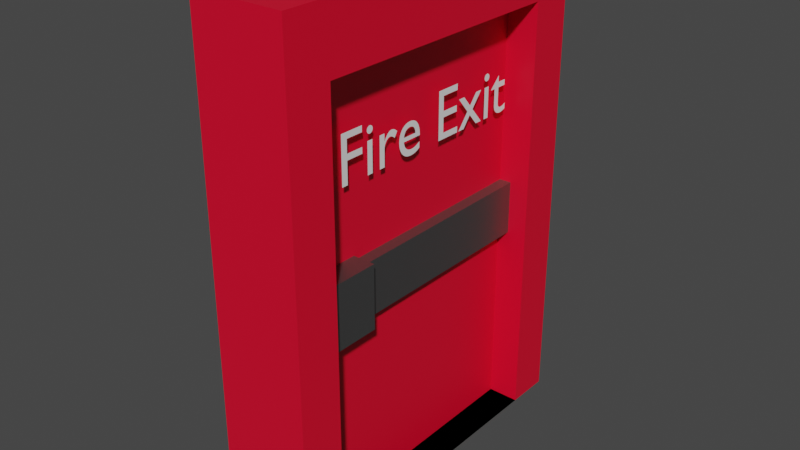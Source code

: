# Source: fire_exit.blend  (saved by Blender 3.6.14; exported with 4.5.12 LTS)
import bpy
from mathutils import Matrix  # noqa: F401  (used for matrix-valued properties, if any)

bpy.ops.wm.read_factory_settings(use_empty=True)
scene = bpy.context.scene
scene.name = 'Scene'

# ---- collections
col_collection = bpy.data.collections.new('Collection'); scene.collection.children.link(col_collection)

# ---- materials (node trees are filled in below, after node groups)
mat_material = bpy.data.materials.new('Material')
mat_material.alpha_threshold = 0.0
mat_material.use_transparent_shadow = False
mat_material.roughness = 0.5
mat_material.line_color = (0.0, 0.0, 0.0, 1.0)
mat_metal = bpy.data.materials.new('Metal')
mat_metal.use_transparent_shadow = False

# ---- material node trees
mat_material.use_nodes = True; mat_material.node_tree.nodes.clear()
_N = mat_material.node_tree.nodes; _L = mat_material.node_tree.links
n0 = _N.new('ShaderNodeOutputMaterial'); n0.name = 'Material Output'; n0.location = (300, 300)
n1 = _N.new('ShaderNodeBsdfPrincipled'); n1.name = 'Principled BSDF'; n1.location = (10, 300)
n1.distribution = 'GGX'
n1.subsurface_method = 'RANDOM_WALK_SKIN'
n1.inputs[0].default_value = (0.8, 0.0, 0.02585, 1.0)
n1.inputs[3].default_value = 1.45
n1.inputs[27].default_value = (0.0, 0.0, 0.0, 1.0)
n1.inputs[28].default_value = 1.0
_L.new(n1.outputs[0], n0.inputs[0])
n0.is_active_output = True
mat_metal.use_nodes = True; mat_metal.node_tree.nodes.clear()
_N = mat_metal.node_tree.nodes; _L = mat_metal.node_tree.links
n0 = _N.new('ShaderNodeBsdfPrincipled'); n0.name = 'Principled BSDF'; n0.location = (10, 300)
n0.distribution = 'GGX'
n0.subsurface_method = 'RANDOM_WALK_SKIN'
n0.inputs[0].default_value = (0.2139, 0.2139, 0.2139, 1.0)
n0.inputs[1].default_value = 0.9273
n0.inputs[3].default_value = 1.45
n0.inputs[13].default_value = 0.6236
n0.inputs[14].default_value = (0.9898, 0.9898, 0.9898, 1.0)
n0.inputs[27].default_value = (0.0, 0.0, 0.0, 1.0)
n0.inputs[28].default_value = 1.0
n1 = _N.new('ShaderNodeOutputMaterial'); n1.name = 'Material Output'; n1.location = (300, 300)
_L.new(n0.outputs[0], n1.inputs[0])
n1.is_active_output = True

# ---- world
world_world = bpy.data.worlds.new('World'); scene.world = world_world
world_world.use_nodes = True; world_world.node_tree.nodes.clear()
_N = world_world.node_tree.nodes; _L = world_world.node_tree.links
n0 = _N.new('ShaderNodeOutputWorld'); n0.name = 'World Output'; n0.location = (300, 300)
n1 = _N.new('ShaderNodeBackground'); n1.name = 'Background'; n1.location = (10, 300)
n1.inputs[0].default_value = (0.05088, 0.05088, 0.05088, 1.0)
_L.new(n1.outputs[0], n0.inputs[0])
n0.is_active_output = True
world_world.color = (0.05088, 0.05088, 0.05088)
world_world.use_sun_shadow = False
world_world.sun_shadow_jitter_overblur = 0.0

# ---- meshes
me_cube = bpy.data.meshes.new('Cube')
me_cube.from_pydata([(1.0, 1.0, 1.0), (1.0, 1.0, -1.0), (1.0, -1.0, 1.0), (1.0, -1.0, -1.0), (-1.0, 1.0, 1.0), (-1.0, 1.0, -1.0), (-1.0, -1.0, 1.0), (-1.0, -1.0, -1.0), (-1.0, 0.0, -1.0), (1.0, 0.0, 1.0), (-1.0, 0.0, 1.0), (1.0, 0.0, -1.0), (-1.0, 0.5, 1.0), (1.0, 0.5, -1.0), (-1.0, 0.5, -1.0), (1.0, 0.5, 1.0), (-1.0, -0.5, -1.0), (1.0, -0.5, 1.0), (-1.0, -0.5, 1.0), (1.0, -0.5, -1.0), (1.0, 1.0, 0.0), (-1.0, -1.0, 0.0), (1.0, -1.0, 0.0), (-1.0, 1.0, 0.0), (-1.0, 0.0, 0.0), (-1.0, 0.5, 0.0), (-1.0, -0.5, 0.0), (-1.0, -1.0, 0.5), (1.0, 1.0, 0.5), (1.0, -1.0, 0.5), (-1.0, 1.0, 0.5), (-1.0, 0.0, 0.5), (-1.0, 0.5, 0.5), (-1.0, -0.5, 0.5), (-1.0, 0.75, 1.0), (1.0, 0.75, -1.0), (-1.0, 0.75, -1.0), (1.0, 0.75, 1.0), (1.0, 0.75, 0.0), (-1.0, 0.75, 0.0), (1.0, 0.75, 0.5), (-1.0, 0.75, 0.5), (-1.0, -0.75, -1.0), (1.0, -0.75, 1.0), (-1.0, -0.75, 1.0), (1.0, -0.75, -1.0), (-1.0, -0.75, 0.0), (1.0, -0.75, 0.0), (-1.0, -0.75, 0.5), (1.0, -0.75, 0.5), (-1.0, -1.0, 0.75), (1.0, 1.0, 0.75), (1.0, -1.0, 0.75), (-1.0, 1.0, 0.75), (1.0, 0.0, 0.75), (-1.0, 0.0, 0.75), (1.0, 0.5, 0.75), (-1.0, 0.5, 0.75), (-1.0, -0.5, 0.75), (1.0, -0.5, 0.75), (1.0, 0.75, 0.75), (-1.0, 0.75, 0.75), (-1.0, -0.75, 0.75), (1.0, -0.75, 0.75), (0.32, -0.5, -1.0), (0.32, 0.0, -1.0), (0.32, 0.0, 0.0), (0.32, 0.5, -1.0), (0.32, 0.5, 0.0), (0.32, -0.75, -1.0), (0.32, -0.5, 0.0), (0.32, 0.0, 0.5), (0.32, 0.5, 0.5), (0.32, -0.5, 0.5), (0.32, 0.75, 0.0), (0.32, 0.0, 0.75), (0.32, 0.5, 0.75), (0.32, -0.5, 0.75), (0.32, 0.75, 0.5), (0.32, 0.75, -1.0), (0.32, 0.75, 0.75), (0.32, -0.75, 0.0), (0.32, -0.75, 0.5), (0.32, -0.75, 0.75)], [], [(43, 44, 6, 2), (52, 2, 6, 50), (61, 34, 4, 53), (42, 45, 3, 7), (63, 43, 2, 52), (53, 4, 0, 51), (56, 15, 9, 54), (14, 13, 11, 8), (58, 18, 10, 55), (15, 12, 10, 9), (37, 34, 12, 15), (36, 35, 13, 14), (60, 37, 15, 56), (55, 10, 12, 57), (62, 44, 18, 58), (54, 9, 17, 59), (8, 11, 19, 16), (9, 10, 18, 17), (49, 47, 81, 82), (42, 46, 26, 16), (8, 24, 25, 14), (59, 63, 83, 77), (16, 26, 24, 8), (38, 40, 78, 74), (5, 23, 20, 1), (45, 47, 22, 3), (36, 39, 23, 5), (3, 22, 21, 7), (60, 56, 76, 80), (46, 48, 33, 26), (24, 31, 32, 25), (13, 35, 79, 67), (26, 33, 31, 24), (45, 19, 64, 69), (23, 30, 28, 20), (47, 49, 29, 22), (39, 41, 30, 23), (22, 29, 27, 21), (25, 32, 41, 39), (20, 28, 40, 38), (14, 25, 39, 36), (1, 20, 38, 35), (51, 0, 37, 60), (5, 1, 35, 36), (0, 4, 34, 37), (57, 12, 34, 61), (63, 49, 82, 83), (21, 27, 48, 46), (54, 59, 77, 75), (7, 21, 46, 42), (50, 6, 44, 62), (59, 17, 43, 63), (16, 19, 45, 42), (17, 18, 44, 43), (19, 11, 65, 64), (27, 50, 62, 48), (32, 57, 61, 41), (28, 51, 60, 40), (40, 60, 80, 78), (48, 62, 58, 33), (31, 55, 57, 32), (11, 13, 67, 65), (33, 58, 55, 31), (47, 45, 69, 81), (30, 53, 51, 28), (49, 63, 52, 29), (41, 61, 53, 30), (29, 52, 50, 27), (65, 66, 70, 64), (79, 74, 68, 67), (67, 68, 66, 65), (66, 71, 73, 70), (74, 78, 72, 68), (68, 72, 71, 66), (70, 73, 82, 81), (64, 70, 81, 69), (73, 77, 83, 82), (71, 75, 77, 73), (78, 80, 76, 72), (72, 76, 75, 71), (56, 54, 75, 76), (35, 38, 74, 79)])
_uv = me_cube.uv_layers.new(name='UVMap')
_uv.uv.foreach_set('vector', [0.625, 0.7188, 0.875, 0.7188, 0.875, 0.75, 0.625, 0.75, 0.5938, 0.75, 0.625, 0.75, 0.625, 1.0, 0.5938, 1.0, 0.5938, 0.2188, 0.625, 0.2188, 0.625, 0.25, 0.5938, 0.25, 0.125, 0.7188, 0.375, 0.7188, 0.375, 0.75, 0.125, 0.75, 0.5938, 0.7188, 0.625, 0.7188, 0.625, 0.75, 0.5938, 0.75, 0.5938, 0.25, 0.625, 0.25, 0.625, 0.5, 0.5938, 0.5, 0.5938, 0.5625, 0.625, 0.5625, 0.625, 0.625, 0.5938, 0.625, 0.125, 0.5625, 0.375, 0.5625, 0.375, 0.625, 0.125, 0.625, 0.5938, 0.0625, 0.625, 0.0625, 0.625, 0.125, 0.5938, 0.125, 0.625, 0.5625, 0.875, 0.5625, 0.875, 0.625, 0.625, 0.625, 0.625, 0.5312, 0.875, 0.5312, 0.875, 0.5625, 0.625, 0.5625, 0.125, 0.5312, 0.375, 0.5312, 0.375, 0.5625, 0.125, 0.5625, 0.5938, 0.5312, 0.625, 0.5312, 0.625, 0.5625, 0.5938, 0.5625, 0.5938, 0.125, 0.625, 0.125, 0.625, 0.1875, 0.5938, 0.1875, 0.5938, 0.03125, 0.625, 0.03125, 0.625, 0.0625, 0.5938, 0.0625, 0.5938, 0.625, 0.625, 0.625, 0.625, 0.6875, 0.5938, 0.6875, 0.125, 0.625, 0.375, 0.625, 0.375, 0.6875, 0.125, 0.6875, 0.625, 0.625, 0.875, 0.625, 0.875, 0.6875, 0.625, 0.6875, 0.5625, 0.7188, 0.5, 0.7188, 0.5, 0.7188, 0.5625, 0.7188, 0.375, 0.03125, 0.5, 0.03125, 0.5, 0.0625, 0.375, 0.0625, 0.375, 0.125, 0.5, 0.125, 0.5, 0.1875, 0.375, 0.1875, 0.5938, 0.6875, 0.5938, 0.7188, 0.5938, 0.7188, 0.5938, 0.6875, 0.375, 0.0625, 0.5, 0.0625, 0.5, 0.125, 0.375, 0.125, 0.5, 0.5312, 0.5625, 0.5312, 0.5625, 0.5312, 0.5, 0.5312, 0.375, 0.25, 0.5, 0.25, 0.5, 0.5, 0.375, 0.5, 0.375, 0.7188, 0.5, 0.7188, 0.5, 0.75, 0.375, 0.75, 0.375, 0.2188, 0.5, 0.2188, 0.5, 0.25, 0.375, 0.25, 0.375, 0.75, 0.5, 0.75, 0.5, 1.0, 0.375, 1.0, 0.5938, 0.5312, 0.5938, 0.5625, 0.5938, 0.5625, 0.5938, 0.5312, 0.5, 0.03125, 0.5625, 0.03125, 0.5625, 0.0625, 0.5, 0.0625, 0.5, 0.125, 0.5625, 0.125, 0.5625, 0.1875, 0.5, 0.1875, 0.375, 0.5625, 0.375, 0.5312, 0.375, 0.5312, 0.375, 0.5625, 0.5, 0.0625, 0.5625, 0.0625, 0.5625, 0.125, 0.5, 0.125, 0.375, 0.7188, 0.375, 0.6875, 0.375, 0.6875, 0.375, 0.7188, 0.5, 0.25, 0.5625, 0.25, 0.5625, 0.5, 0.5, 0.5, 0.5, 0.7188, 0.5625, 0.7188, 0.5625, 0.75, 0.5, 0.75, 0.5, 0.2188, 0.5625, 0.2188, 0.5625, 0.25, 0.5, 0.25, 0.5, 0.75, 0.5625, 0.75, 0.5625, 1.0, 0.5, 1.0, 0.5, 0.1875, 0.5625, 0.1875, 0.5625, 0.2188, 0.5, 0.2188, 0.5, 0.5, 0.5625, 0.5, 0.5625, 0.5312, 0.5, 0.5312, 0.375, 0.1875, 0.5, 0.1875, 0.5, 0.2188, 0.375, 0.2188, 0.375, 0.5, 0.5, 0.5, 0.5, 0.5312, 0.375, 0.5312, 0.5938, 0.5, 0.625, 0.5, 0.625, 0.5312, 0.5938, 0.5312, 0.125, 0.5, 0.375, 0.5, 0.375, 0.5312, 0.125, 0.5312, 0.625, 0.5, 0.875, 0.5, 0.875, 0.5312, 0.625, 0.5312, 0.5938, 0.1875, 0.625, 0.1875, 0.625, 0.2188, 0.5938, 0.2188, 0.5938, 0.7188, 0.5625, 0.7188, 0.5625, 0.7188, 0.5938, 0.7188, 0.5, 0.0, 0.5625, 0.0, 0.5625, 0.03125, 0.5, 0.03125, 0.5938, 0.625, 0.5938, 0.6875, 0.5938, 0.6875, 0.5938, 0.625, 0.375, 0.0, 0.5, 0.0, 0.5, 0.03125, 0.375, 0.03125, 0.5938, 0.0, 0.625, 0.0, 0.625, 0.03125, 0.5938, 0.03125, 0.5938, 0.6875, 0.625, 0.6875, 0.625, 0.7188, 0.5938, 0.7188, 0.125, 0.6875, 0.375, 0.6875, 0.375, 0.7188, 0.125, 0.7188, 0.625, 0.6875, 0.875, 0.6875, 0.875, 0.7188, 0.625, 0.7188, 0.375, 0.6875, 0.375, 0.625, 0.375, 0.625, 0.375, 0.6875, 0.5625, 0.0, 0.5938, 0.0, 0.5938, 0.03125, 0.5625, 0.03125, 0.5625, 0.1875, 0.5938, 0.1875, 0.5938, 0.2188, 0.5625, 0.2188, 0.5625, 0.5, 0.5938, 0.5, 0.5938, 0.5312, 0.5625, 0.5312, 0.5625, 0.5312, 0.5938, 0.5312, 0.5938, 0.5312, 0.5625, 0.5312, 0.5625, 0.03125, 0.5938, 0.03125, 0.5938, 0.0625, 0.5625, 0.0625, 0.5625, 0.125, 0.5938, 0.125, 0.5938, 0.1875, 0.5625, 0.1875, 0.375, 0.625, 0.375, 0.5625, 0.375, 0.5625, 0.375, 0.625, 0.5625, 0.0625, 0.5938, 0.0625, 0.5938, 0.125, 0.5625, 0.125, 0.5, 0.7188, 0.375, 0.7188, 0.375, 0.7188, 0.5, 0.7188, 0.5625, 0.25, 0.5938, 0.25, 0.5938, 0.5, 0.5625, 0.5, 0.5625, 0.7188, 0.5938, 0.7188, 0.5938, 0.75, 0.5625, 0.75, 0.5625, 0.2188, 0.5938, 0.2188, 0.5938, 0.25, 0.5625, 0.25, 0.5625, 0.75, 0.5938, 0.75, 0.5938, 1.0, 0.5625, 1.0, 0.375, 0.625, 0.5, 0.625, 0.5, 0.6875, 0.375, 0.6875, 0.375, 0.5312, 0.5, 0.5312, 0.5, 0.5625, 0.375, 0.5625, 0.375, 0.5625, 0.5, 0.5625, 0.5, 0.625, 0.375, 0.625, 0.5, 0.625, 0.5625, 0.625, 0.5625, 0.6875, 0.5, 0.6875, 0.5, 0.5312, 0.5625, 0.5312, 0.5625, 0.5625, 0.5, 0.5625, 0.5, 0.5625, 0.5625, 0.5625, 0.5625, 0.625, 0.5, 0.625, 0.5, 0.6875, 0.5625, 0.6875, 0.5625, 0.7188, 0.5, 0.7188, 0.375, 0.6875, 0.5, 0.6875, 0.5, 0.7188, 0.375, 0.7188, 0.5625, 0.6875, 0.5938, 0.6875, 0.5938, 0.7188, 0.5625, 0.7188, 0.5625, 0.625, 0.5938, 0.625, 0.5938, 0.6875, 0.5625, 0.6875, 0.5625, 0.5312, 0.5938, 0.5312, 0.5938, 0.5625, 0.5625, 0.5625, 0.5625, 0.5625, 0.5938, 0.5625, 0.5938, 0.625, 0.5625, 0.625, 0.5938, 0.5625, 0.5938, 0.625, 0.5938, 0.625, 0.5938, 0.5625, 0.375, 0.5312, 0.5, 0.5312, 0.5, 0.5312, 0.375, 0.5312])
me_cube.materials.append(mat_material)
me_cube.use_mirror_vertex_groups = False
me_cube.update()
me_cube_001 = bpy.data.meshes.new('Cube.001')
me_cube_001.from_pydata([(-1.0, -1.0, -1.0), (-1.0, -1.0, 1.0), (-1.0, 1.0, -1.0), (-1.0, 1.0, 1.0), (1.0, -1.0, -1.0), (1.0, -1.0, 1.0), (1.0, 1.0, -1.0), (1.0, 1.0, 1.0)], [], [(0, 1, 3, 2), (2, 3, 7, 6), (6, 7, 5, 4), (4, 5, 1, 0), (2, 6, 4, 0), (7, 3, 1, 5)])
_uv = me_cube_001.uv_layers.new(name='UVMap')
_uv.uv.foreach_set('vector', [0.375, 0.0, 0.625, 0.0, 0.625, 0.25, 0.375, 0.25, 0.375, 0.25, 0.625, 0.25, 0.625, 0.5, 0.375, 0.5, 0.375, 0.5, 0.625, 0.5, 0.625, 0.75, 0.375, 0.75, 0.375, 0.75, 0.625, 0.75, 0.625, 1.0, 0.375, 1.0, 0.125, 0.5, 0.375, 0.5, 0.375, 0.75, 0.125, 0.75, 0.625, 0.5, 0.875, 0.5, 0.875, 0.75, 0.625, 0.75])
me_cube_001.materials.append(mat_metal)
me_cube_001.update()
me_cube_002 = bpy.data.meshes.new('Cube.002')
me_cube_002.from_pydata([(-1.0, -1.0, -1.0), (-1.0, -1.0, 1.0), (-1.0, 1.0, -1.0), (-1.0, 1.0, 1.0), (1.0, -1.0, -1.0), (1.0, -1.0, 1.0), (1.0, 1.0, -1.0), (1.0, 1.0, 1.0)], [], [(0, 1, 3, 2), (2, 3, 7, 6), (6, 7, 5, 4), (4, 5, 1, 0), (2, 6, 4, 0), (7, 3, 1, 5)])
_uv = me_cube_002.uv_layers.new(name='UVMap')
_uv.uv.foreach_set('vector', [0.375, 0.0, 0.625, 0.0, 0.625, 0.25, 0.375, 0.25, 0.375, 0.25, 0.625, 0.25, 0.625, 0.5, 0.375, 0.5, 0.375, 0.5, 0.625, 0.5, 0.625, 0.75, 0.375, 0.75, 0.375, 0.75, 0.625, 0.75, 0.625, 1.0, 0.375, 1.0, 0.125, 0.5, 0.375, 0.5, 0.375, 0.75, 0.125, 0.75, 0.625, 0.5, 0.875, 0.5, 0.875, 0.75, 0.625, 0.75])
me_cube_002.materials.append(mat_metal)
me_cube_002.update()

# ---- curves / text
txt_fire_exit = bpy.data.curves.new('Fire Exit', 'FONT')
txt_fire_exit.dimensions = '2D'
txt_fire_exit.body = 'Fire Exit'

# ---- objects
ob_cube = bpy.data.objects.new('Cube', me_cube)
ob_cube_001 = bpy.data.objects.new('Cube.001', me_cube_001)
ob_cube_002 = bpy.data.objects.new('Cube.002', me_cube_002)
ob_fire_exit = bpy.data.objects.new('Fire Exit', txt_fire_exit)

# ---- transforms, parenting, visibility, modifiers, constraints
ob_cube.location = (0.0, 0.0, 0.0)
ob_cube.scale = (0.3154, -1.204, 1.651)
ob_cube.lock_rotations_4d = False
ob_cube.empty_display_type = 'ARROWS'
ob_cube.lineart.crease_threshold = 0.0
ob_cube_001.location = (0.0, 0.0, -0.1665)
ob_cube_001.scale = (0.1819, -1.021, 0.1819)
ob_cube_002.location = (0.03715, -0.7119, -0.1691)
ob_cube_002.scale = (0.2152, 0.1843, 0.2152)
ob_fire_exit.location = (0.1591, -0.7061, 0.5384)
ob_fire_exit.rotation_euler = (1.571, -0.0, 1.571)
ob_fire_exit.scale = (0.452, 0.452, 0.452)

# ---- collection membership
col_collection.objects.link(ob_cube)
col_collection.objects.link(ob_cube_001)
col_collection.objects.link(ob_cube_002)
col_collection.objects.link(ob_fire_exit)

# ---- scene / render settings (as saved in the file)
scene.frame_start = 1; scene.frame_end = 250; scene.frame_set(1)
scene.render.engine = 'BLENDER_EEVEE_NEXT'
scene.cycles.sampling_pattern = 'TABULATED_SOBOL'
scene.view_settings.view_transform = 'Filmic'
bpy.context.view_layer.update()

# ---- added for rendering (the .blend has no active camera and no usable light): camera, sun
cam_auto = bpy.data.cameras.new('AutoCamera')
cam_auto.lens = 50.0
cam_auto.sensor_width = 36.0
cam_auto.clip_end = 1000.0
ob_auto_camera = bpy.data.objects.new('AutoCamera', cam_auto)
scene.collection.objects.link(ob_auto_camera)
ob_auto_camera.location = (3.82676, -4.59211, 3.06141)
ob_auto_camera.rotation_euler = (1.09748, -7.21219e-08, 0.694738)
scene.camera = ob_auto_camera
light_auto_sun = bpy.data.lights.new('AutoSun', 'SUN')
light_auto_sun.energy = 3.0
light_auto_sun.angle = 0.0523599
ob_auto_sun = bpy.data.objects.new('AutoSun', light_auto_sun)
scene.collection.objects.link(ob_auto_sun)
ob_auto_sun.rotation_euler = (0.872665, 0.174533, 0.523599)
bpy.context.view_layer.update()
